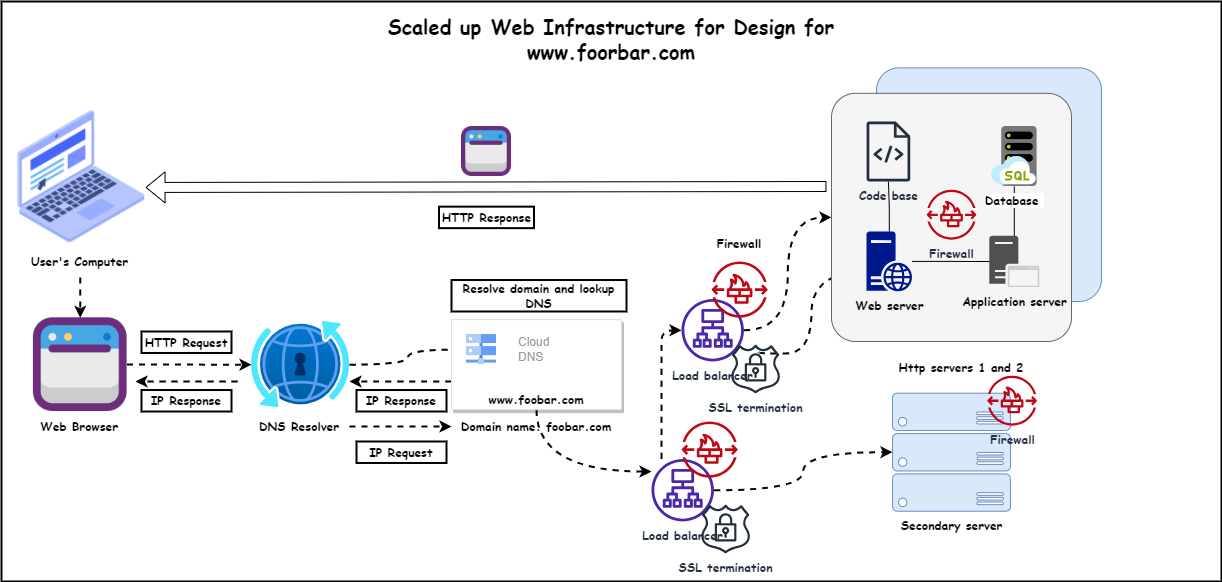

The diagram above was exported from draw.io. Its source (the exported page's mxGraphModel, read from the mxfile embedded in the PNG):
<mxGraphModel dx="2194" dy="1906" grid="1" gridSize="10" guides="1" tooltips="1" connect="1" arrows="1" fold="1" page="1" pageScale="1" pageWidth="850" pageHeight="1100" math="0" shadow="0">
  <root>
    <mxCell id="0" />
    <mxCell id="1" parent="0" />
    <mxCell id="2" value="" style="whiteSpace=wrap;strokeWidth=2;verticalAlign=top;fontStyle=1;fontFamily=Comic Sans MS;" parent="1" vertex="1">
      <mxGeometry x="-840" y="-1040" width="1220" height="580" as="geometry" />
    </mxCell>
    <mxCell id="fPFS_vRFfcOzRveUMNEH-66" style="edgeStyle=orthogonalEdgeStyle;rounded=0;orthogonalLoop=1;jettySize=auto;html=1;curved=1;strokeWidth=2;dashed=1;" edge="1" parent="2" target="fPFS_vRFfcOzRveUMNEH-59">
      <mxGeometry relative="1" as="geometry">
        <mxPoint x="757.5" y="350.98" as="sourcePoint" />
        <mxPoint x="829.5" y="229.98" as="targetPoint" />
        <Array as="points">
          <mxPoint x="758" y="352" />
          <mxPoint x="810" y="352" />
          <mxPoint x="810" y="270" />
        </Array>
      </mxGeometry>
    </mxCell>
    <mxCell id="fPFS_vRFfcOzRveUMNEH-59" value="" style="rounded=1;arcSize=10;strokeColor=#6c8ebf;fillColor=#dae8fc;" vertex="1" parent="2">
      <mxGeometry x="875" y="66.36" width="225" height="233.64" as="geometry" />
    </mxCell>
    <mxCell id="6" value="HTTP Request" style="whiteSpace=wrap;strokeWidth=2;fontFamily=Comic Sans MS;fontStyle=1" parent="2" vertex="1">
      <mxGeometry x="140" y="330" width="90" height="21.48" as="geometry" />
    </mxCell>
    <mxCell id="cf-2AFHfg193cVEzCLMi-17" value="" style="shape=image;html=1;verticalAlign=middle;verticalLabelPosition=bottom;labelBackgroundColor=#ffffff;imageAspect=0;aspect=fixed;image=https://cdn2.iconfinder.com/data/icons/whcompare-isometric-web-hosting-servers/50/web-browser-on-laptop-128.png;direction=east;flipH=1;fontFamily=Comic Sans MS;" parent="2" vertex="1">
      <mxGeometry x="9.998490566037738" y="106.33148148148148" width="137.4814814814815" height="137.4814814814815" as="geometry" />
    </mxCell>
    <mxCell id="cf-2AFHfg193cVEzCLMi-36" value="" style="edgeStyle=orthogonalEdgeStyle;rounded=0;orthogonalLoop=1;jettySize=auto;html=1;strokeWidth=2;dashed=1;" parent="2" source="cf-2AFHfg193cVEzCLMi-18" target="cf-2AFHfg193cVEzCLMi-34" edge="1">
      <mxGeometry relative="1" as="geometry" />
    </mxCell>
    <mxCell id="cf-2AFHfg193cVEzCLMi-18" value="" style="shape=image;html=1;verticalAlign=top;verticalLabelPosition=bottom;labelBackgroundColor=#ffffff;imageAspect=0;aspect=fixed;image=https://cdn4.iconfinder.com/data/icons/essentials-74/24/004_-_Website-128.png;strokeWidth=2;" parent="2" vertex="1">
      <mxGeometry x="31.889999999999986" y="316.3" width="93.7" height="93.7" as="geometry" />
    </mxCell>
    <mxCell id="cf-2AFHfg193cVEzCLMi-21" value="" style="edgeStyle=orthogonalEdgeStyle;rounded=0;orthogonalLoop=1;jettySize=auto;html=1;strokeWidth=2;dashed=1;" parent="2" source="cf-2AFHfg193cVEzCLMi-19" target="cf-2AFHfg193cVEzCLMi-18" edge="1">
      <mxGeometry relative="1" as="geometry" />
    </mxCell>
    <mxCell id="cf-2AFHfg193cVEzCLMi-19" value="&lt;font face=&quot;Comic Sans MS&quot;&gt;&lt;b&gt;User's Computer&lt;/b&gt;&lt;/font&gt;" style="text;html=1;strokeColor=none;fillColor=none;align=center;verticalAlign=middle;whiteSpace=wrap;rounded=0;" parent="2" vertex="1">
      <mxGeometry x="10" y="243.81" width="137.48" height="32.22" as="geometry" />
    </mxCell>
    <mxCell id="cf-2AFHfg193cVEzCLMi-22" value="&lt;h1 style=&quot;font-size: 20px;&quot;&gt;&lt;font style=&quot;font-size: 20px;&quot; face=&quot;Comic Sans MS&quot;&gt;Scaled up&amp;nbsp;&lt;/font&gt;&lt;font style=&quot;font-size: 20px;&quot; face=&quot;Comic Sans MS&quot;&gt;Web Infrastructure for Design for www.foorbar.com&lt;/font&gt;&lt;/h1&gt;" style="text;html=1;strokeColor=none;fillColor=none;spacing=5;spacingTop=-20;whiteSpace=wrap;overflow=hidden;rounded=0;align=center;" parent="2" vertex="1">
      <mxGeometry x="300" y="10" width="620" height="70" as="geometry" />
    </mxCell>
    <mxCell id="cf-2AFHfg193cVEzCLMi-31" value="&lt;font face=&quot;Comic Sans MS&quot;&gt;&lt;b&gt;Web Browser&amp;nbsp;&lt;/b&gt;&lt;/font&gt;" style="text;html=1;strokeColor=none;fillColor=none;align=center;verticalAlign=middle;whiteSpace=wrap;rounded=0;" parent="2" vertex="1">
      <mxGeometry x="37.480000000000004" y="410" width="88.11" height="30" as="geometry" />
    </mxCell>
    <mxCell id="cf-2AFHfg193cVEzCLMi-49" value="" style="edgeStyle=orthogonalEdgeStyle;rounded=0;orthogonalLoop=1;jettySize=auto;html=1;dashed=1;strokeWidth=2;endArrow=classic;endFill=1;curved=1;" parent="2" source="cf-2AFHfg193cVEzCLMi-34" target="cf-2AFHfg193cVEzCLMi-40" edge="1">
      <mxGeometry relative="1" as="geometry" />
    </mxCell>
    <mxCell id="cf-2AFHfg193cVEzCLMi-34" value="" style="image;aspect=fixed;html=1;points=[];align=center;fontSize=12;image=img/lib/azure2/networking/DNS_Private_Resolver.svg;" parent="2" vertex="1">
      <mxGeometry x="250" y="319.91999999999996" width="98" height="86.47" as="geometry" />
    </mxCell>
    <mxCell id="fPFS_vRFfcOzRveUMNEH-6" value="" style="edgeStyle=orthogonalEdgeStyle;rounded=0;orthogonalLoop=1;jettySize=auto;html=1;strokeWidth=2;dashed=1;" edge="1" parent="2" source="cf-2AFHfg193cVEzCLMi-38" target="cf-2AFHfg193cVEzCLMi-67">
      <mxGeometry relative="1" as="geometry" />
    </mxCell>
    <mxCell id="cf-2AFHfg193cVEzCLMi-38" value="&lt;font face=&quot;Comic Sans MS&quot;&gt;&lt;b&gt;DNS Resolver&lt;/b&gt;&lt;/font&gt;" style="text;html=1;strokeColor=none;fillColor=none;align=center;verticalAlign=middle;whiteSpace=wrap;rounded=0;" parent="2" vertex="1">
      <mxGeometry x="248" y="410" width="100" height="30" as="geometry" />
    </mxCell>
    <mxCell id="fPFS_vRFfcOzRveUMNEH-7" value="" style="edgeStyle=orthogonalEdgeStyle;rounded=0;orthogonalLoop=1;jettySize=auto;html=1;curved=1;dashed=1;strokeWidth=2;" edge="1" parent="2" source="cf-2AFHfg193cVEzCLMi-39" target="cf-2AFHfg193cVEzCLMi-34">
      <mxGeometry relative="1" as="geometry">
        <Array as="points">
          <mxPoint x="400" y="380" />
          <mxPoint x="400" y="380" />
        </Array>
      </mxGeometry>
    </mxCell>
    <mxCell id="fPFS_vRFfcOzRveUMNEH-140" style="edgeStyle=orthogonalEdgeStyle;rounded=0;orthogonalLoop=1;jettySize=auto;html=1;curved=1;strokeWidth=2;dashed=1;" edge="1" parent="2" source="cf-2AFHfg193cVEzCLMi-39" target="fPFS_vRFfcOzRveUMNEH-134">
      <mxGeometry relative="1" as="geometry">
        <Array as="points">
          <mxPoint x="535" y="470" />
        </Array>
      </mxGeometry>
    </mxCell>
    <mxCell id="cf-2AFHfg193cVEzCLMi-39" value="www.foobar.com" style="strokeColor=#dddddd;shadow=1;strokeWidth=1;rounded=1;absoluteArcSize=1;arcSize=2;fontStyle=1;fontFamily=Comic Sans MS;verticalAlign=bottom;" parent="2" vertex="1">
      <mxGeometry x="450" y="318.11" width="170" height="90.08" as="geometry" />
    </mxCell>
    <mxCell id="cf-2AFHfg193cVEzCLMi-40" value="Cloud&#10;DNS" style="editableCssRules=.*;html=1;fontColor=#999999;shape=image;verticalLabelPosition=middle;labelBackgroundColor=#ffffff;verticalAlign=middle;labelPosition=right;align=left;spacingLeft=20;part=1;points=[];imageAspect=0;image=data:image/svg+xml,(base64 omitted: 828 chars);strokeWidth=2;dashed=1;" parent="cf-2AFHfg193cVEzCLMi-39" vertex="1">
      <mxGeometry width="30" height="30" relative="1" as="geometry">
        <mxPoint x="15" y="15" as="offset" />
      </mxGeometry>
    </mxCell>
    <mxCell id="cf-2AFHfg193cVEzCLMi-50" value="" style="rounded=1;arcSize=10;fillColor=#f5f5f5;fontColor=#333333;strokeColor=#666666;" parent="2" vertex="1">
      <mxGeometry x="830" y="91.81" width="240" height="248.19" as="geometry" />
    </mxCell>
    <mxCell id="cf-2AFHfg193cVEzCLMi-51" value="&lt;font face=&quot;Comic Sans MS&quot;&gt;&lt;b&gt;Http servers 1 and 2&lt;/b&gt;&lt;/font&gt;" style="text;html=1;strokeColor=none;fillColor=none;align=center;verticalAlign=middle;whiteSpace=wrap;rounded=0;" parent="2" vertex="1">
      <mxGeometry x="840" y="351.48" width="240" height="30" as="geometry" />
    </mxCell>
    <mxCell id="cf-2AFHfg193cVEzCLMi-55" value="&lt;font face=&quot;Comic Sans MS&quot;&gt;&lt;b&gt;Application server&lt;/b&gt;&lt;/font&gt;" style="sketch=0;pointerEvents=1;shadow=0;dashed=0;html=1;strokeColor=none;fillColor=#505050;labelPosition=center;verticalLabelPosition=bottom;verticalAlign=top;outlineConnect=0;align=center;shape=mxgraph.office.servers.application_server_ghosted;" parent="2" vertex="1">
      <mxGeometry x="987.8" y="234.26999999999998" width="50" height="51.31" as="geometry" />
    </mxCell>
    <mxCell id="cf-2AFHfg193cVEzCLMi-61" value="" style="edgeStyle=orthogonalEdgeStyle;rounded=0;orthogonalLoop=1;jettySize=auto;html=1;endArrow=none;endFill=0;" parent="2" source="cf-2AFHfg193cVEzCLMi-56" target="cf-2AFHfg193cVEzCLMi-55" edge="1">
      <mxGeometry relative="1" as="geometry" />
    </mxCell>
    <mxCell id="cf-2AFHfg193cVEzCLMi-62" value="" style="edgeStyle=orthogonalEdgeStyle;rounded=0;orthogonalLoop=1;jettySize=auto;html=1;endArrow=none;endFill=0;" parent="2" source="cf-2AFHfg193cVEzCLMi-56" target="cf-2AFHfg193cVEzCLMi-57" edge="1">
      <mxGeometry relative="1" as="geometry" />
    </mxCell>
    <mxCell id="cf-2AFHfg193cVEzCLMi-56" value="&lt;font face=&quot;Comic Sans MS&quot;&gt;&lt;b&gt;Web server&lt;/b&gt;&lt;/font&gt;" style="sketch=0;aspect=fixed;pointerEvents=1;shadow=0;dashed=0;html=1;strokeColor=none;labelPosition=center;verticalLabelPosition=bottom;verticalAlign=top;align=center;fillColor=#00188D;shape=mxgraph.mscae.enterprise.web_server" parent="2" vertex="1">
      <mxGeometry x="865" y="229.92000000000002" width="45.6" height="60" as="geometry" />
    </mxCell>
    <mxCell id="cf-2AFHfg193cVEzCLMi-57" value="&lt;font face=&quot;Comic Sans MS&quot;&gt;&lt;b&gt;Code base&lt;/b&gt;&lt;/font&gt;" style="sketch=0;outlineConnect=0;fontColor=#232F3E;gradientColor=none;fillColor=#232F3D;strokeColor=none;dashed=0;verticalLabelPosition=bottom;verticalAlign=top;align=center;html=1;fontSize=12;fontStyle=0;aspect=fixed;pointerEvents=1;shape=mxgraph.aws4.source_code;" parent="2" vertex="1">
      <mxGeometry x="865" y="120" width="43.85" height="60" as="geometry" />
    </mxCell>
    <mxCell id="cf-2AFHfg193cVEzCLMi-63" value="" style="edgeStyle=orthogonalEdgeStyle;rounded=0;orthogonalLoop=1;jettySize=auto;html=1;startArrow=none;startFill=0;endArrow=none;endFill=0;" parent="2" source="cf-2AFHfg193cVEzCLMi-58" target="cf-2AFHfg193cVEzCLMi-55" edge="1">
      <mxGeometry relative="1" as="geometry" />
    </mxCell>
    <mxCell id="cf-2AFHfg193cVEzCLMi-58" value="&lt;font face=&quot;Comic Sans MS&quot;&gt;&lt;b&gt;Database&amp;nbsp;&lt;/b&gt;&lt;/font&gt;" style="image;sketch=0;aspect=fixed;html=1;points=[];align=center;fontSize=12;image=img/lib/mscae/SQL_Managed_Instances.svg;" parent="2" vertex="1">
      <mxGeometry x="990" y="125" width="45.6" height="60" as="geometry" />
    </mxCell>
    <mxCell id="cf-2AFHfg193cVEzCLMi-67" value="&lt;font face=&quot;Comic Sans MS&quot;&gt;&lt;b&gt;Domain name: foobar.com&lt;/b&gt;&lt;/font&gt;" style="text;html=1;strokeColor=none;fillColor=none;align=center;verticalAlign=middle;whiteSpace=wrap;rounded=0;" parent="2" vertex="1">
      <mxGeometry x="450" y="410" width="170" height="30" as="geometry" />
    </mxCell>
    <mxCell id="cf-2AFHfg193cVEzCLMi-68" value="Resolve domain and lookup DNS" style="whiteSpace=wrap;strokeWidth=2;fontFamily=Comic Sans MS;fontStyle=1" parent="2" vertex="1">
      <mxGeometry x="450" y="278.52" width="175" height="31.48" as="geometry" />
    </mxCell>
    <mxCell id="cf-2AFHfg193cVEzCLMi-72" value="" style="shape=flexArrow;endArrow=classic;html=1;rounded=0;exitX=-0.021;exitY=0.296;exitDx=0;exitDy=0;exitPerimeter=0;entryX=0.025;entryY=0.579;entryDx=0;entryDy=0;entryPerimeter=0;" parent="2" edge="1" target="cf-2AFHfg193cVEzCLMi-17">
      <mxGeometry width="50" height="50" relative="1" as="geometry">
        <mxPoint x="824.96" y="185.00423999999995" as="sourcePoint" />
        <mxPoint x="169.99997204751892" y="209.7271668840978" as="targetPoint" />
      </mxGeometry>
    </mxCell>
    <mxCell id="cf-2AFHfg193cVEzCLMi-75" value="" style="shape=image;html=1;verticalAlign=top;verticalLabelPosition=bottom;labelBackgroundColor=#ffffff;imageAspect=0;aspect=fixed;image=https://cdn4.iconfinder.com/data/icons/essentials-74/24/004_-_Website-128.png" parent="2" vertex="1">
      <mxGeometry x="460" y="125" width="50" height="50" as="geometry" />
    </mxCell>
    <mxCell id="fPFS_vRFfcOzRveUMNEH-8" value="" style="edgeStyle=orthogonalEdgeStyle;rounded=0;orthogonalLoop=1;jettySize=auto;html=1;curved=1;dashed=1;strokeWidth=2;" edge="1" parent="2">
      <mxGeometry relative="1" as="geometry">
        <mxPoint x="236" y="380" as="sourcePoint" />
        <mxPoint x="134" y="380" as="targetPoint" />
        <Array as="points">
          <mxPoint x="206" y="380" />
          <mxPoint x="206" y="380" />
        </Array>
      </mxGeometry>
    </mxCell>
    <mxCell id="fPFS_vRFfcOzRveUMNEH-9" value="IP Response" style="whiteSpace=wrap;strokeWidth=2;fontFamily=Comic Sans MS;fontStyle=1" vertex="1" parent="2">
      <mxGeometry x="140" y="388.52" width="90" height="21.48" as="geometry" />
    </mxCell>
    <mxCell id="fPFS_vRFfcOzRveUMNEH-49" value="IP Response" style="whiteSpace=wrap;strokeWidth=2;fontFamily=Comic Sans MS;fontStyle=1" vertex="1" parent="2">
      <mxGeometry x="355" y="388.52" width="90" height="21.48" as="geometry" />
    </mxCell>
    <mxCell id="fPFS_vRFfcOzRveUMNEH-50" value="HTTP Response" style="whiteSpace=wrap;strokeWidth=2;fontFamily=Comic Sans MS;fontStyle=1" vertex="1" parent="2">
      <mxGeometry x="437.5" y="205.16" width="95" height="21.48" as="geometry" />
    </mxCell>
    <mxCell id="fPFS_vRFfcOzRveUMNEH-51" value="IP Request" style="whiteSpace=wrap;strokeWidth=2;fontFamily=Comic Sans MS;fontStyle=1" vertex="1" parent="2">
      <mxGeometry x="355" y="440" width="90" height="21.48" as="geometry" />
    </mxCell>
    <mxCell id="fPFS_vRFfcOzRveUMNEH-54" style="edgeStyle=orthogonalEdgeStyle;rounded=0;orthogonalLoop=1;jettySize=auto;html=1;curved=1;strokeWidth=2;dashed=1;" edge="1" parent="2" source="fPFS_vRFfcOzRveUMNEH-53" target="cf-2AFHfg193cVEzCLMi-50">
      <mxGeometry relative="1" as="geometry" />
    </mxCell>
    <mxCell id="fPFS_vRFfcOzRveUMNEH-53" value="&lt;font face=&quot;Comic Sans MS&quot;&gt;&lt;b&gt;Load balancer&lt;/b&gt;&lt;/font&gt;" style="sketch=0;outlineConnect=0;fontColor=#232F3E;gradientColor=none;fillColor=#4D27AA;strokeColor=none;dashed=0;verticalLabelPosition=bottom;verticalAlign=top;align=center;html=1;fontSize=12;fontStyle=0;aspect=fixed;pointerEvents=1;shape=mxgraph.aws4.application_load_balancer;" vertex="1" parent="2">
      <mxGeometry x="680" y="297.51" width="62.49" height="62.49" as="geometry" />
    </mxCell>
    <mxCell id="fPFS_vRFfcOzRveUMNEH-61" value="&lt;font face=&quot;Comic Sans MS&quot;&gt;&lt;b&gt;Secondary server&lt;/b&gt;&lt;/font&gt;" style="sketch=0;aspect=fixed;pointerEvents=1;shadow=0;dashed=0;html=1;strokeColor=#6c8ebf;labelPosition=center;verticalLabelPosition=bottom;verticalAlign=top;align=center;fillColor=#dae8fc;shape=mxgraph.azure.server_rack" vertex="1" parent="2">
      <mxGeometry x="890.9699999999999" y="391.7" width="118.07" height="118.07" as="geometry" />
    </mxCell>
    <mxCell id="fPFS_vRFfcOzRveUMNEH-67" value="" style="sketch=0;outlineConnect=0;fontColor=#232F3E;gradientColor=none;fillColor=#BF0816;strokeColor=none;dashed=0;verticalLabelPosition=bottom;verticalAlign=top;align=center;html=1;fontSize=12;fontStyle=0;aspect=fixed;pointerEvents=1;shape=mxgraph.aws4.network_firewall_endpoints;" vertex="1" parent="2">
      <mxGeometry x="710" y="260" width="56.3" height="56.3" as="geometry" />
    </mxCell>
    <mxCell id="fPFS_vRFfcOzRveUMNEH-68" value="&lt;font face=&quot;Comic Sans MS&quot;&gt;&lt;b&gt;SSL termination&lt;/b&gt;&lt;/font&gt;" style="sketch=0;outlineConnect=0;fontColor=#232F3E;gradientColor=none;fillColor=#232F3D;strokeColor=none;dashed=0;verticalLabelPosition=bottom;verticalAlign=top;align=center;html=1;fontSize=12;fontStyle=0;aspect=fixed;pointerEvents=1;shape=mxgraph.aws4.ssl_padlock;" vertex="1" parent="2">
      <mxGeometry x="729.2" y="343.18" width="49.8" height="48.52" as="geometry" />
    </mxCell>
    <mxCell id="fPFS_vRFfcOzRveUMNEH-71" value="&lt;font face=&quot;Comic Sans MS&quot;&gt;&lt;b&gt;Firewall&lt;/b&gt;&lt;/font&gt;" style="sketch=0;outlineConnect=0;fontColor=#232F3E;gradientColor=none;fillColor=#BF0816;strokeColor=none;dashed=0;verticalLabelPosition=bottom;verticalAlign=top;align=center;html=1;fontSize=12;fontStyle=0;aspect=fixed;pointerEvents=1;shape=mxgraph.aws4.network_firewall_endpoints;" vertex="1" parent="2">
      <mxGeometry x="925" y="188.29999999999998" width="50" height="50" as="geometry" />
    </mxCell>
    <mxCell id="fPFS_vRFfcOzRveUMNEH-72" value="&lt;font face=&quot;Comic Sans MS&quot;&gt;&lt;b&gt;Firewall&lt;/b&gt;&lt;/font&gt;" style="text;html=1;strokeColor=none;fillColor=none;align=center;verticalAlign=middle;whiteSpace=wrap;rounded=0;" vertex="1" parent="2">
      <mxGeometry x="708.15" y="226.63999999999996" width="60" height="30" as="geometry" />
    </mxCell>
    <mxCell id="fPFS_vRFfcOzRveUMNEH-130" value="&lt;font face=&quot;Comic Sans MS&quot;&gt;&lt;b&gt;Firewall&lt;/b&gt;&lt;/font&gt;" style="sketch=0;outlineConnect=0;fontColor=#232F3E;gradientColor=none;fillColor=#BF0816;strokeColor=none;dashed=0;verticalLabelPosition=bottom;verticalAlign=top;align=center;html=1;fontSize=12;fontStyle=0;aspect=fixed;pointerEvents=1;shape=mxgraph.aws4.network_firewall_endpoints;" vertex="1" parent="2">
      <mxGeometry x="985.6" y="374.26" width="50" height="50" as="geometry" />
    </mxCell>
    <mxCell id="fPFS_vRFfcOzRveUMNEH-138" style="edgeStyle=orthogonalEdgeStyle;rounded=0;orthogonalLoop=1;jettySize=auto;html=1;strokeWidth=2;dashed=1;curved=1;" edge="1" parent="2" source="fPFS_vRFfcOzRveUMNEH-134" target="fPFS_vRFfcOzRveUMNEH-53">
      <mxGeometry relative="1" as="geometry">
        <Array as="points">
          <mxPoint x="660" y="350" />
          <mxPoint x="660" y="350" />
        </Array>
      </mxGeometry>
    </mxCell>
    <mxCell id="fPFS_vRFfcOzRveUMNEH-139" style="edgeStyle=orthogonalEdgeStyle;rounded=0;orthogonalLoop=1;jettySize=auto;html=1;entryX=0;entryY=0.5;entryDx=0;entryDy=0;entryPerimeter=0;strokeWidth=2;dashed=1;curved=1;" edge="1" parent="2" source="fPFS_vRFfcOzRveUMNEH-134" target="fPFS_vRFfcOzRveUMNEH-61">
      <mxGeometry relative="1" as="geometry" />
    </mxCell>
    <mxCell id="fPFS_vRFfcOzRveUMNEH-134" value="&lt;font face=&quot;Comic Sans MS&quot;&gt;&lt;b&gt;Load balancer&lt;/b&gt;&lt;/font&gt;" style="sketch=0;outlineConnect=0;fontColor=#232F3E;gradientColor=none;fillColor=#4D27AA;strokeColor=none;dashed=0;verticalLabelPosition=bottom;verticalAlign=top;align=center;html=1;fontSize=12;fontStyle=0;aspect=fixed;pointerEvents=1;shape=mxgraph.aws4.application_load_balancer;" vertex="1" parent="2">
      <mxGeometry x="650" y="457.51" width="62.49" height="62.49" as="geometry" />
    </mxCell>
    <mxCell id="fPFS_vRFfcOzRveUMNEH-135" value="" style="sketch=0;outlineConnect=0;fontColor=#232F3E;gradientColor=none;fillColor=#BF0816;strokeColor=none;dashed=0;verticalLabelPosition=bottom;verticalAlign=top;align=center;html=1;fontSize=12;fontStyle=0;aspect=fixed;pointerEvents=1;shape=mxgraph.aws4.network_firewall_endpoints;" vertex="1" parent="2">
      <mxGeometry x="680" y="420" width="56.3" height="56.3" as="geometry" />
    </mxCell>
    <mxCell id="fPFS_vRFfcOzRveUMNEH-136" value="&lt;font face=&quot;Comic Sans MS&quot;&gt;&lt;b&gt;SSL termination&lt;/b&gt;&lt;/font&gt;" style="sketch=0;outlineConnect=0;fontColor=#232F3E;gradientColor=none;fillColor=#232F3D;strokeColor=none;dashed=0;verticalLabelPosition=bottom;verticalAlign=top;align=center;html=1;fontSize=12;fontStyle=0;aspect=fixed;pointerEvents=1;shape=mxgraph.aws4.ssl_padlock;" vertex="1" parent="2">
      <mxGeometry x="699.2" y="503.18" width="49.8" height="48.52" as="geometry" />
    </mxCell>
  </root>
</mxGraphModel>